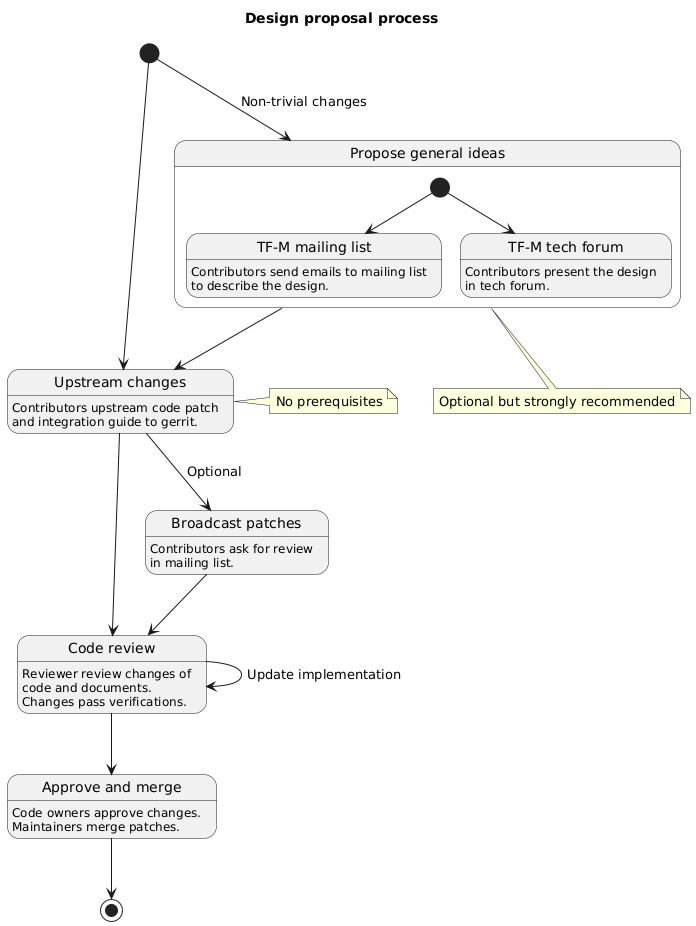

The diagram above was rendered by PlantUML. Its source (embedded in the PNG):
@startuml

title Design proposal process

[*] --> propose : Non-trivial changes

state "Propose general ideas" as propose {
  state "TF-M mailing list" as mail_list : Contributors send emails to mailing list\nto describe the design.
  state "TF-M tech forum" as tech_forum : Contributors present the design\nin tech forum.

  [*] --> mail_list
  [*] --> tech_forum
}

note bottom of propose : Optional but strongly recommended

[*] --> upload
note right of upload : No prerequisites
propose --> upload

state "Upstream changes" as upload : Contributors upstream code patch\nand integration guide to gerrit.
state "Code review" as review : Reviewer review changes of\ncode and documents.\nChanges pass verifications.
state "Broadcast patches" as broadcast : Contributors ask for review\nin mailing list.
state "Approve and merge" as approve : Code owners approve changes.\nMaintainers merge patches.

upload --> broadcast : Optional
upload --> review

broadcast --> review
review --> review : Update implementation
review --> approve
approve --> [*]

@enduml